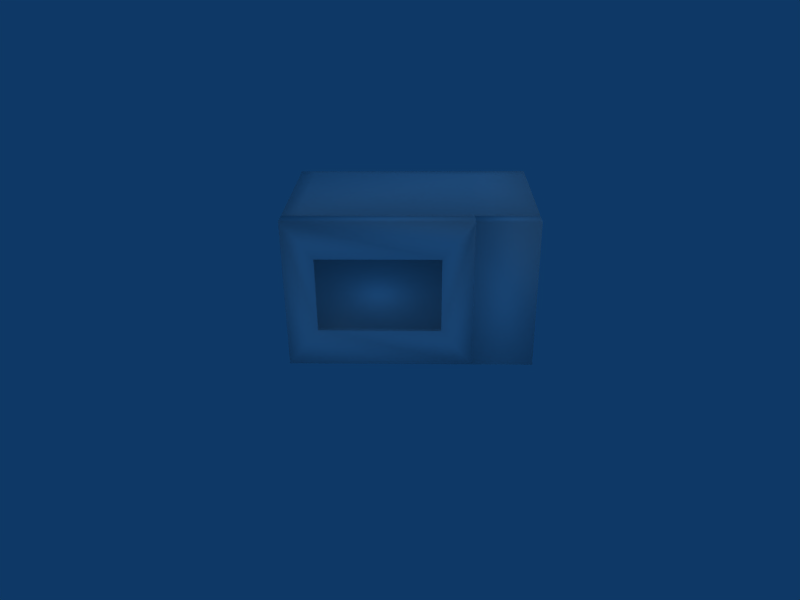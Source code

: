 # Source: microwave.blend  (saved by Blender 2.49.2; exported with 4.5.12 LTS)
import bpy
from mathutils import Matrix  # noqa: F401  (used for matrix-valued properties, if any)

bpy.ops.wm.read_factory_settings(use_empty=True)
scene = bpy.context.scene
scene.name = 'Scene'

# ---- collections
col_collection_1 = bpy.data.collections.new('Collection 1'); scene.collection.children.link(col_collection_1)
col_collection_2 = bpy.data.collections.new('Collection 2'); scene.collection.children.link(col_collection_2)
col_collection_4 = bpy.data.collections.new('Collection 4'); scene.collection.children.link(col_collection_4)
col_collection_11 = bpy.data.collections.new('Collection 11'); scene.collection.children.link(col_collection_11)
col_collection_11.hide_render = True
col_collection_11.hide_viewport = True

# ---- materials (node trees are filled in below, after node groups)
mat_plastic = bpy.data.materials.new('Plastic')
mat_plastic.alpha_threshold = 0.0
mat_plastic.diffuse_color = (1.0, 1.0, 1.0, 1.0)
mat_plastic.roughness = 0.5
mat_plastic.line_color = (0.0, 0.0, 0.0, 1.0)

# ---- material node trees

# ---- world
world_world = bpy.data.worlds.new('World'); scene.world = world_world
world_world.color = (0.05656, 0.2208, 0.4)
world_world.use_sun_shadow = False
world_world.sun_shadow_jitter_overblur = 0.0
world_world.cycles.sampling_method = 'MANUAL'
world_world.cycles.sample_map_resolution = 256

# ---- cameras
cam_camera = bpy.data.cameras.new('Camera')
cam_camera.passepartout_alpha = 0.2
cam_camera.clip_end = 100.0
cam_camera.lens = 35.0
cam_camera.ortho_scale = 7.314
cam_camera.show_passepartout = False
cam_camera.show_safe_areas = True
cam_camera.dof.focus_distance = 0.0
cam_camera.dof.aperture_fstop = 128.0

# ---- lights
light_lamp = bpy.data.lights.new('Lamp', 'SPOT')
light_lamp.transmission_factor = 0.0
light_lamp.energy = 100.0
light_lamp.shadow_buffer_clip_start = 0.5
light_lamp.shadow_soft_size = 1.0
light_lamp.shadow_maximum_resolution = 0.006
light_lamp.use_absolute_resolution = True
light_lamp.cycles.use_multiple_importance_sampling = False
light_spot = bpy.data.lights.new('Spot', 'POINT')
light_spot.transmission_factor = 0.0
light_spot.cutoff_distance = 30.0
light_spot.energy = 100.0
light_spot.shadow_buffer_clip_start = 1.001
light_spot.shadow_soft_size = 1.0
light_spot.shadow_maximum_resolution = 0.006
light_spot.use_absolute_resolution = True
light_spot.cycles.use_multiple_importance_sampling = False
light_lamp_001 = bpy.data.lights.new('Lamp.001', 'POINT')
light_lamp_001.color = (1.0, 1.0, 0.7853)
light_lamp_001.transmission_factor = 0.0
light_lamp_001.energy = 171.4
light_lamp_001.shadow_buffer_clip_start = 0.5
light_lamp_001.shadow_soft_size = 1.0
light_lamp_001.shadow_maximum_resolution = 0.006
light_lamp_001.use_absolute_resolution = True
light_lamp_001.cycles.use_multiple_importance_sampling = False

# ---- meshes
me_microwave = bpy.data.meshes.new('Microwave')
me_microwave.from_pydata([(2.2, -0.8522, -2.0), (2.2, -1.052, -2.0), (1.4, -1.052, -2.0), (1.4, -0.8522, -2.0), (2.2, -0.8522, 0.0), (2.2, -1.052, 0.0), (1.4, -1.052, 0.0), (1.4, -0.8522, 0.0), (1.4, -0.8522, -0.1), (2.2, -0.8522, -0.1), (1.4, -0.8522, -1.9), (2.2, -0.8522, -1.9), (2.2, -0.7996, -1.9), (1.4, -0.7996, -1.9), (2.2, -0.7996, -0.1), (1.4, -0.7996, -0.1), (-1.0, -0.8, 0.0), (-1.0, 1.0, 0.0), (2.2, 1.0, 0.0), (2.2, -0.8, 0.0), (-0.8, 0.8, -0.2), (-0.8, -0.8, -0.2), (1.4, -0.8, -0.2), (1.4, 0.8, -0.2), (-0.8, -0.8, -1.8), (-0.8, 0.8, -1.8), (-1.0, 1.0, -2.0), (-1.0, -0.8, -2.0), (2.2, -0.8, -2.0), (2.2, 1.0, -2.0), (1.4, 0.8, -1.8), (1.4, -0.8, -1.8), (-0.8, -0.8, 5.96e-08), (1.4, -0.8, 5.96e-08), (-0.8, -0.8, -2.0), (1.4, -0.8, -2.0), (-0.8, 1.0, -0.2), (1.4, 1.0, -0.2), (-0.8, 1.0, -1.8), (1.4, 1.0, -1.8), (-0.8, 1.0, 5.96e-08), (1.4, 1.0, 5.96e-08), (-0.8, 1.0, -2.0), (1.4, 1.0, -2.0), (-1.0, 0.8, 5.96e-08), (-1.0, 0.8, -2.0), (-0.8, 0.8, 5.96e-08), (1.4, 0.8, 5.96e-08), (2.2, 0.8, 5.96e-08), (2.2, 0.8, -2.0), (1.4, 0.8, -2.0), (2.2, 0.8, -1.8), (2.2, -0.8, -1.8), (2.2, 1.0, -1.8), (2.2, -0.8, -0.2), (2.2, 0.8, -0.2), (2.2, 1.0, -0.2), (-0.8, 0.8, -2.0), (-1.0, 0.8, -0.2), (-1.0, -0.8, -0.2), (-1.0, -0.8, -1.8), (-1.0, 0.8, -1.8), (-1.0, 1.0, -0.2), (-1.0, 1.0, -1.8)], [(17, 18), (16, 19), (27, 28), (23, 37), (30, 39), (20, 46), (23, 47), (30, 50), (30, 51), (23, 55), (20, 58), (25, 61), (25, 38)], [(0, 1, 2, 3), (4, 7, 6, 5), (0, 4, 5, 1), (1, 5, 6, 2), (2, 6, 7, 3), (3, 7, 8, 10), (4, 0, 11, 9), (7, 4, 9, 8), (0, 3, 10, 11), (11, 10, 13, 12), (8, 9, 14, 15), (9, 11, 12, 14), (10, 8, 15, 13), (14, 12, 13, 15), (22, 23, 30, 31), (20, 25, 30, 23), (21, 22, 33, 32), (31, 24, 34, 35), (18, 41, 47, 48), (31, 35, 28, 52), (28, 49, 51, 52), (29, 53, 51, 49), (18, 48, 55, 56), (19, 54, 55, 48), (51, 55, 54, 52), (51, 53, 56, 55), (19, 33, 22, 54), (22, 31, 52, 54), (19, 48, 47, 33), (18, 56, 37, 41), (29, 43, 39, 53), (37, 56, 53, 39), (28, 35, 50, 49), (29, 49, 50, 43), (34, 57, 50, 35), (42, 43, 50, 57), (38, 39, 43, 42), (36, 37, 39, 38), (36, 40, 41, 37), (40, 46, 47, 41), (32, 33, 47, 46), (24, 60, 27, 34), (16, 59, 21, 32), (16, 32, 46, 44), (17, 44, 46, 40), (32, 40, 46), (62, 58, 44, 17), (59, 16, 44, 58), (21, 59, 60, 24), (27, 60, 61, 45), (60, 59, 58, 61), (26, 45, 61, 63), (62, 63, 61, 58), (38, 42, 26, 63), (36, 38, 63, 62), (36, 62, 17, 40), (26, 42, 57, 45), (27, 45, 57, 34), (21, 20, 23, 22), (21, 24, 25, 20), (24, 31, 30, 25)])
me_microwave.polygons.foreach_set('use_smooth', [True] * 61)
_uv = me_microwave.uv_layers.new(name='UVTex')
_uv.uv.foreach_set('vector', [0.2767, 0.6919, 0.2767, 0.7611, 0.0, 0.7611, 1.443e-07, 0.6919, 0.9142, 0.9639, 0.6375, 0.9639, 0.6375, 0.8947, 0.9142, 0.8947, 0.5475, 0.2767, 0.5475, 0.9637, 0.4574, 0.9662, 0.4574, 0.2792, 0.2767, 0.0, 0.2767, 0.6919, 6.186e-08, 0.6919, 0.0, 0.0, 0.6375, 0.2796, 0.6375, 0.9662, 0.5475, 0.9634, 0.5475, 0.2767, 0.4574, 0.2886, 0.3671, 0.9745, 0.3671, 0.2827, 0.4574, 0.2767, 0.2767, 0.9627, 0.367, 0.2767, 0.3671, 0.9686, 0.2767, 0.9745, 0.0002243, 0.7611, 0.2765, 0.7611, 0.2767, 0.7974, 0.0004563, 0.7974, 0.2765, 0.8337, 0.0002243, 0.8337, 0.0004621, 0.7974, 0.2767, 0.7974, 0.2744, 0.8693, 0.001688, 0.8693, 0.004, 0.8337, 0.2767, 0.8337, 0.6398, 0.9639, 0.9172, 0.9639, 0.9148, 1.0, 0.6375, 1.0, 0.6375, 0.8867, 0.6375, 0.2767, 0.7163, 0.2847, 0.7163, 0.8947, 0.7951, 0.2847, 0.7951, 0.8947, 0.7163, 0.8867, 0.7163, 0.2767, 0.2767, 0.0, 0.8994, 2.217e-07, 0.8994, 0.2767, 0.2767, 0.2767, 0.0, 0.0, 1.0, 0.0, 1.0, 1.0, 0.0, 1.0, 0.0, 0.0, 1.0, 0.0, 1.0, 1.0, 0.0, 1.0, 0.0, 0.0, 1.0, 0.0, 1.0, 1.0, 0.0, 1.0, 0.0, 0.0, 1.0, 0.0, 1.0, 1.0, 0.0, 1.0, 0.0, 0.0, 1.0, 0.0, 1.0, 1.0, 0.0, 1.0, 0.0, 0.0, 1.0, 0.0, 1.0, 1.0, 0.0, 1.0, 0.0, 0.0, 1.0, 0.0, 1.0, 1.0, 0.0, 1.0, 0.0, 0.0, 1.0, 0.0, 1.0, 1.0, 0.0, 1.0, 0.0, 0.0, 1.0, 0.0, 1.0, 1.0, 0.0, 1.0, 0.0, 0.0, 1.0, 0.0, 1.0, 1.0, 0.0, 1.0, 0.0, 0.0, 1.0, 0.0, 1.0, 1.0, 0.0, 1.0, 0.0, 0.0, 1.0, 0.0, 1.0, 1.0, 0.0, 1.0, 0.0, 0.0, 1.0, 0.0, 1.0, 1.0, 0.0, 1.0, 0.0, 0.0, 1.0, 0.0, 1.0, 1.0, 0.0, 1.0, 0.0, 0.0, 1.0, 0.0, 1.0, 1.0, 0.0, 1.0, 0.0, 0.0, 1.0, 0.0, 1.0, 1.0, 0.0, 1.0, 0.0, 0.0, 1.0, 0.0, 1.0, 1.0, 0.0, 1.0, 0.0, 0.0, 1.0, 0.0, 1.0, 1.0, 0.0, 1.0, 0.0, 0.0, 1.0, 0.0, 1.0, 1.0, 0.0, 1.0, 0.0, 0.0, 1.0, 0.0, 1.0, 1.0, 0.0, 1.0, 0.0, 0.0, 1.0, 0.0, 1.0, 1.0, 0.0, 1.0, 0.0, 0.0, 1.0, 0.0, 1.0, 1.0, 0.0, 1.0, 0.0, 0.0, 1.0, 0.0, 1.0, 1.0, 0.0, 1.0, 0.0, 0.0, 1.0, 0.0, 1.0, 1.0, 0.0, 1.0, 0.0, 0.0, 1.0, 0.0, 1.0, 1.0, 0.0, 1.0, 0.0, 0.0, 1.0, 0.0, 1.0, 1.0, 0.0, 1.0, 0.0, 0.0, 1.0, 0.0, 1.0, 1.0, 0.0, 1.0, 0.0, 0.0, 1.0, 0.0, 1.0, 1.0, 0.0, 1.0, 0.0, 0.0, 1.0, 0.0, 1.0, 1.0, 0.0, 1.0, 0.0, 0.0, 1.0, 0.0, 1.0, 1.0, 0.0, 1.0, 0.0, 0.0, 1.0, 0.0, 1.0, 1.0, 0.0, 1.0, 0.0, 0.0, 1.0, 0.0, 1.0, 1.0, 0.0, 0.0, 1.0, 0.0, 1.0, 1.0, 0.0, 1.0, 0.0, 0.0, 1.0, 0.0, 1.0, 1.0, 0.0, 1.0, 0.0, 0.0, 1.0, 0.0, 1.0, 1.0, 0.0, 1.0, 0.0, 0.0, 1.0, 0.0, 1.0, 1.0, 0.0, 1.0, 0.0, 0.0, 1.0, 0.0, 1.0, 1.0, 0.0, 1.0, 0.0, 0.0, 1.0, 0.0, 1.0, 1.0, 0.0, 1.0, 0.0, 0.0, 1.0, 0.0, 1.0, 1.0, 0.0, 1.0, 0.0, 0.0, 1.0, 0.0, 1.0, 1.0, 0.0, 1.0, 0.0, 0.0, 1.0, 0.0, 1.0, 1.0, 0.0, 1.0, 0.0, 0.0, 1.0, 0.0, 1.0, 1.0, 0.0, 1.0, 0.0, 0.0, 1.0, 0.0, 1.0, 1.0, 0.0, 1.0, 0.0, 0.0, 1.0, 0.0, 1.0, 1.0, 0.0, 1.0, 0.0, 0.0, 1.0, 0.0, 1.0, 1.0, 0.0, 1.0, 0.0, 0.0, 1.0, 0.0, 1.0, 1.0, 0.0, 1.0, 0.0, 0.0, 1.0, 0.0, 1.0, 1.0, 0.0, 1.0])
me_microwave.materials.append(mat_plastic)
me_microwave.use_remesh_preserve_volume = False
me_microwave.use_remesh_preserve_attributes = False
me_microwave.use_mirror_vertex_groups = False
me_microwave.update()
me_microwavedoor = bpy.data.meshes.new('MicrowaveDoor')
me_microwavedoor.from_pydata([(-1.6, 0.0, -0.5), (-1.6, -5.96e-07, 0.5), (-2.0, 4.098e-08, 1.0), (-6.258e-07, -1.132e-05, 0.5), (-2.0, 1.192e-07, -1.0), (0.4, -2.246e-06, -1.0), (0.4, -1.276e-05, 1.0), (-3.129e-07, -5.662e-06, -0.5), (4.657e-09, 0.04999, -0.5), (0.4, 0.2, 1.0), (0.4, 0.2, -1.0), (-2.0, 0.2, -1.0), (-3.083e-07, 0.04999, 0.5), (-2.0, 0.2, 1.0), (-1.6, 0.05, 0.5), (-1.6, 0.05, -0.5), (-2.0, 0.2, 0.9), (-2.0, 0.2, -0.9), (0.4, 0.2, -0.9), (0.4, 0.2, 0.9), (2.51e-07, 0.2521, -0.5), (0.4, 0.2521, 0.9), (0.4, 0.2521, -0.9), (-2.0, 0.2521, -0.9), (-6.192e-08, 0.2521, 0.5), (-2.0, 0.2521, 0.9), (-1.6, 0.2521, 0.5), (-1.6, 0.2521, -0.5)], [], [(0, 1, 2, 4), (2, 1, 3, 6), (0, 4, 5, 7), (6, 3, 7, 5), (2, 6, 9, 13), (6, 5, 10, 9), (5, 4, 11, 10), (4, 2, 13, 11), (0, 7, 8, 15), (7, 3, 12, 8), (3, 1, 14, 12), (1, 0, 15, 14), (11, 13, 16, 17), (10, 11, 17, 18), (9, 10, 18, 19), (13, 9, 19, 16), (16, 19, 21, 25), (19, 18, 22, 21), (18, 17, 23, 22), (17, 16, 25, 23), (15, 8, 20, 27), (8, 12, 24, 20), (12, 14, 26, 24), (14, 15, 27, 26), (25, 26, 27, 23), (24, 26, 25, 21), (22, 23, 27, 20), (20, 24, 21, 22), (8, 12, 14, 15), (20, 27, 26, 24)])
me_microwavedoor.polygons.foreach_set('use_smooth', [True] * 30)
_uv = me_microwavedoor.uv_layers.new(name='UVTex')
_uv.uv.foreach_set('vector', [0.6903, 0.4264, 0.6903, 0.6294, 0.6091, 0.7309, 0.6091, 0.3248, 0.0, 0.6294, 0.08121, 0.5279, 0.4061, 0.5279, 0.4873, 0.6294, 0.2842, 0.1015, 0.203, 4.803e-07, 0.6903, 0.0, 0.6091, 0.1015, 0.6091, 0.7309, 0.5279, 0.6294, 0.5279, 0.4264, 0.6091, 0.3248, 0.003038, 0.6926, 0.4909, 0.6926, 0.4878, 0.7564, 0.0, 0.7564, 0.8527, 0.8136, 0.8527, 0.4075, 0.906, 0.4061, 0.906, 0.8121, 0.4819, 0.8193, 0.0, 0.8193, 0.003, 0.7564, 0.4849, 0.7564, 0.8483, 0.0, 0.8483, 0.4032, 0.7954, 0.4046, 0.7954, 0.001456, 0.4837, 0.9245, 0.8035, 0.9245, 0.806, 0.9662, 0.4863, 0.9662, 0.351, 0.3248, 0.351, 0.525, 0.3248, 0.5264, 0.3248, 0.3263, 0.8112, 0.9245, 0.4864, 0.9245, 0.4837, 0.882, 0.8086, 0.882, 0.351, 0.5244, 0.351, 0.3248, 0.3769, 0.3269, 0.3769, 0.5265, 0.7954, 0.01384, 0.6903, 0.4061, 0.6903, 0.0, 0.7433, 0.003474, 0.4782, 0.944, 0.0, 0.944, 0.005515, 0.882, 0.4837, 0.882, 0.906, 0.8086, 0.959, 0.4061, 0.959, 0.8121, 0.906, 0.8156, 0.0, 0.8193, 0.4799, 0.8193, 0.4836, 0.882, 0.003693, 0.882, 0.006885, 0.6294, 0.497, 0.6294, 0.4901, 0.6926, 0.0, 0.6926, 0.8483, 0.4046, 0.8483, 0.03919, 0.896, 0.03621, 0.896, 0.4017, 0.9604, 0.8809, 0.4836, 0.8809, 0.4903, 0.8193, 0.9671, 0.8193, 0.943, 0.04206, 0.943, 0.4017, 0.896, 0.4046, 0.896, 0.04499, 0.2033, 0.1827, 0.5281, 0.1827, 0.5279, 0.2255, 0.203, 0.2255, 1.0, 0.4061, 1.0, 0.6091, 0.959, 0.6091, 0.959, 0.4061, 0.8099, 0.8193, 0.4851, 0.8193, 0.4849, 0.7766, 0.8097, 0.7766, 0.943, 0.4046, 0.943, 0.2016, 0.984, 0.2016, 0.984, 0.4046, 0.7715, 0.7715, 0.6903, 0.6903, 0.6903, 0.4873, 0.7715, 0.4061, 0.6091, 0.1827, 0.2842, 0.1827, 0.203, 0.1015, 0.6903, 0.1015, 0.6903, 0.3248, 0.203, 0.3248, 0.2842, 0.2436, 0.6091, 0.2436, 0.8527, 0.4873, 0.8527, 0.6903, 0.7715, 0.7715, 0.7715, 0.4061, 0.3248, 0.3248, 0.3248, 0.5279, 0.0, 0.5279, 1.936e-07, 0.3248, 0.203, 0.0, 0.203, 0.3248, 0.0, 0.3248, 4.841e-08, 6.051e-08])
me_microwavedoor.materials.append(mat_plastic)
me_microwavedoor.use_remesh_preserve_volume = False
me_microwavedoor.use_remesh_preserve_attributes = False
me_microwavedoor.use_mirror_vertex_groups = False
me_microwavedoor.update()
arm_microwavedoorjoint = bpy.data.armatures.new('MicrowaveDoorJoint')  # bones are not reproduced

# ---- objects
ob_microwave = bpy.data.objects.new('Microwave', me_microwave)
ob_microwavedoorjoint = bpy.data.objects.new('MicrowaveDoorJoint', arm_microwavedoorjoint)
ob_microwavedoor = bpy.data.objects.new('MicrowaveDoor', me_microwavedoor)
ob_lamp_001 = bpy.data.objects.new('Lamp.001', light_lamp)
ob_lamp = bpy.data.objects.new('Lamp', light_spot)
ob_camera = bpy.data.objects.new('Camera', cam_camera)
ob_lamp_002 = bpy.data.objects.new('Lamp.002', light_lamp_001)

# ---- transforms, parenting, visibility, modifiers, constraints
ob_microwave.location = (-0.06566, -0.3598, 0.4865)
ob_microwave.scale = (0.2, 0.2, 0.2)
ob_microwave.lock_rotations_4d = False
ob_microwave.empty_display_type = 'ARROWS'
ob_microwave.lineart.crease_threshold = 0.0
ob_microwavedoorjoint.location = (-0.2633, -0.5448, 0.1886)
ob_microwavedoorjoint.scale = (0.2, 0.2, 0.2)
ob_microwavedoorjoint.lock_rotations_4d = False
ob_microwavedoorjoint.empty_display_type = 'ARROWS'
ob_microwavedoorjoint.lineart.crease_threshold = 0.0
ob_microwavedoor.location = (0.1343, -0.5702, 0.2865)
ob_microwavedoor.scale = (0.2, 0.2, 0.2)
ob_microwavedoor.lock_rotations_4d = False
ob_microwavedoor.empty_display_type = 'ARROWS'
ob_microwavedoor.lineart.crease_threshold = 0.0
_vg = ob_microwavedoor.vertex_groups.new(name='MicrowaveDoorJoint')
_vg.add([0, 1, 2, 3, 4, 5, 6, 7, 8, 9, 10, 11, 12, 13, 14, 15, 16, 17, 18, 19, 20, 21, 22, 23, 24, 25, 26, 27], 1.0, 'REPLACE')
_m = ob_microwavedoor.modifiers.new('Armature', 'ARMATURE')
_m.object = ob_microwavedoorjoint
ob_lamp_001.location = (0.0, -8.0, 3.0)
ob_lamp_001.rotation_euler = (1.309, 2.145e-16, 0.0)
ob_lamp_001.lock_rotations_4d = False
ob_lamp_001.empty_display_type = 'ARROWS'
ob_lamp_001.lineart.crease_threshold = 0.0
ob_lamp.location = (4.076, 1.005, 5.904)
ob_lamp.rotation_euler = (0.6503, 0.05522, 1.866)
ob_lamp.lock_rotations_4d = False
ob_lamp.empty_display_type = 'ARROWS'
ob_lamp.color = (0.0, 0.0, 0.0, 0.0)
ob_lamp.lineart.crease_threshold = 0.0
ob_camera.location = (0.09021, -2.337, 1.155)
ob_camera.rotation_euler = (1.109, 0.01082, 0.02953)
ob_camera.lock_rotations_4d = False
ob_camera.empty_display_type = 'ARROWS'
ob_camera.color = (0.0, 0.0, 0.0, 0.0)
ob_camera.display_type = 'WIRE'
ob_camera.lineart.crease_threshold = 0.0
ob_lamp_002.location = (-0.03137, -0.3594, 0.2956)
ob_lamp_002.scale = (0.2, 0.2, 0.2)
ob_lamp_002.lock_rotations_4d = False
ob_lamp_002.empty_display_type = 'ARROWS'
ob_lamp_002.lineart.crease_threshold = 0.0

# ---- collection membership
col_collection_1.objects.link(ob_microwave)
col_collection_2.objects.link(ob_microwavedoorjoint)
col_collection_2.objects.link(ob_microwavedoor)
col_collection_4.objects.link(ob_lamp_001)
col_collection_4.objects.link(ob_lamp)
col_collection_4.objects.link(ob_camera)
col_collection_11.objects.link(ob_lamp_002)

# ---- scene / render settings (as saved in the file)
scene.camera = ob_camera
scene.frame_start = 1; scene.frame_end = 50; scene.frame_set(1)
scene.render.engine = 'BLENDER_EEVEE_NEXT'
scene.render.image_settings.file_format = 'JPEG'
scene.render.image_settings.color_mode = 'RGB'
scene.render.image_settings.compression = 90
scene.render.resolution_x = 800
scene.render.resolution_y = 600
scene.render.pixel_aspect_x = 100.0
scene.render.pixel_aspect_y = 100.0
scene.render.fps = 25
scene.render.dither_intensity = 0.0
scene.render.use_compositing = False
scene.render.use_sequencer = False
scene.render.bake_margin = 2
scene.render.bake_bias = 0.0
scene.render.use_stamp_time = False
scene.render.use_stamp_date = False
scene.render.use_stamp_frame = False
scene.render.use_stamp_camera = False
scene.render.use_stamp_scene = False
scene.render.use_stamp_filename = False
scene.render.use_stamp_render_time = False
scene.render.stamp_font_size = 0
scene.cycles.use_denoising = False
scene.cycles.samples = 10
scene.cycles.sampling_pattern = 'TABULATED_SOBOL'
scene.cycles.light_sampling_threshold = 0.0
scene.cycles.use_adaptive_sampling = False
scene.cycles.use_light_tree = False
scene.cycles.blur_glossy = 0.0
scene.cycles.volume_bounces = 1
scene.cycles.pixel_filter_type = 'GAUSSIAN'
scene.cycles.sample_clamp_indirect = 0.0
scene.view_settings.view_transform = 'Raw'
bpy.context.view_layer.update()
